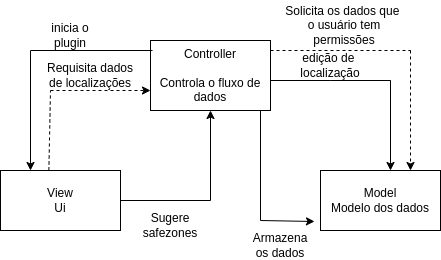

The diagram above was exported from draw.io. Its source (the exported page's mxGraphModel, read from the mxfile embedded in the PNG):
<mxGraphModel dx="996" dy="338" grid="1" gridSize="10" guides="1" tooltips="1" connect="1" arrows="1" fold="1" page="1" pageScale="1" pageWidth="827" pageHeight="1169" math="0" shadow="0">
  <root>
    <mxCell id="0" />
    <mxCell id="1" parent="0" />
    <mxCell id="NSt-qToVlJI7TaX1BAe4-5" value="View&lt;div&gt;Ui&lt;/div&gt;" style="rounded=0;whiteSpace=wrap;html=1;" parent="1" vertex="1">
      <mxGeometry x="130" y="230" width="120" height="60" as="geometry" />
    </mxCell>
    <mxCell id="kEVxCjpDpEpjN1rDyJB1-1" value="Controller&lt;div&gt;&lt;br&gt;&lt;div&gt;Controla o fluxo de dados&lt;/div&gt;&lt;/div&gt;" style="rounded=0;whiteSpace=wrap;html=1;" parent="1" vertex="1">
      <mxGeometry x="280" y="100" width="120" height="70" as="geometry" />
    </mxCell>
    <mxCell id="kEVxCjpDpEpjN1rDyJB1-2" value="Model&lt;div&gt;Modelo dos dados&lt;/div&gt;" style="rounded=0;whiteSpace=wrap;html=1;" parent="1" vertex="1">
      <mxGeometry x="450" y="230" width="120" height="60" as="geometry" />
    </mxCell>
    <mxCell id="kEVxCjpDpEpjN1rDyJB1-5" value="" style="endArrow=classic;html=1;rounded=0;dashed=1;" parent="1" edge="1">
      <mxGeometry width="50" height="50" relative="1" as="geometry">
        <mxPoint x="180" y="150" as="sourcePoint" />
        <mxPoint x="280" y="150" as="targetPoint" />
        <Array as="points">
          <mxPoint x="240" y="150" />
        </Array>
      </mxGeometry>
    </mxCell>
    <mxCell id="kEVxCjpDpEpjN1rDyJB1-11" value="" style="endArrow=none;html=1;rounded=0;" parent="1" edge="1">
      <mxGeometry width="50" height="50" relative="1" as="geometry">
        <mxPoint x="282" y="110" as="sourcePoint" />
        <mxPoint x="160" y="110" as="targetPoint" />
      </mxGeometry>
    </mxCell>
    <mxCell id="kEVxCjpDpEpjN1rDyJB1-12" value="" style="endArrow=classic;html=1;rounded=0;entryX=0.25;entryY=0;entryDx=0;entryDy=0;" parent="1" target="NSt-qToVlJI7TaX1BAe4-5" edge="1">
      <mxGeometry width="50" height="50" relative="1" as="geometry">
        <mxPoint x="160" y="110" as="sourcePoint" />
        <mxPoint x="210" y="60" as="targetPoint" />
      </mxGeometry>
    </mxCell>
    <mxCell id="kEVxCjpDpEpjN1rDyJB1-13" value="inicia o plugin" style="text;html=1;align=center;verticalAlign=middle;whiteSpace=wrap;rounded=0;" parent="1" vertex="1">
      <mxGeometry x="170" y="80" width="60" height="30" as="geometry" />
    </mxCell>
    <mxCell id="kEVxCjpDpEpjN1rDyJB1-15" value="" style="endArrow=none;html=1;rounded=0;" parent="1" edge="1">
      <mxGeometry width="50" height="50" relative="1" as="geometry">
        <mxPoint x="250" y="260" as="sourcePoint" />
        <mxPoint x="340" y="260" as="targetPoint" />
      </mxGeometry>
    </mxCell>
    <mxCell id="kEVxCjpDpEpjN1rDyJB1-16" value="" style="endArrow=classic;html=1;rounded=0;entryX=0.5;entryY=1;entryDx=0;entryDy=0;" parent="1" target="kEVxCjpDpEpjN1rDyJB1-1" edge="1">
      <mxGeometry width="50" height="50" relative="1" as="geometry">
        <mxPoint x="340" y="260" as="sourcePoint" />
        <mxPoint x="390" y="210" as="targetPoint" />
      </mxGeometry>
    </mxCell>
    <mxCell id="kEVxCjpDpEpjN1rDyJB1-17" value="Sugere safezones" style="text;html=1;align=center;verticalAlign=middle;whiteSpace=wrap;rounded=0;" parent="1" vertex="1">
      <mxGeometry x="260" y="270" width="80" height="30" as="geometry" />
    </mxCell>
    <mxCell id="kEVxCjpDpEpjN1rDyJB1-18" value="" style="endArrow=none;html=1;rounded=0;dashed=1;" parent="1" edge="1">
      <mxGeometry width="50" height="50" relative="1" as="geometry">
        <mxPoint x="400" y="110" as="sourcePoint" />
        <mxPoint x="540" y="110" as="targetPoint" />
      </mxGeometry>
    </mxCell>
    <mxCell id="kEVxCjpDpEpjN1rDyJB1-19" value="" style="endArrow=classic;html=1;rounded=0;entryX=0.75;entryY=0;entryDx=0;entryDy=0;dashed=1;" parent="1" target="kEVxCjpDpEpjN1rDyJB1-2" edge="1">
      <mxGeometry width="50" height="50" relative="1" as="geometry">
        <mxPoint x="540" y="110" as="sourcePoint" />
        <mxPoint x="590" y="60" as="targetPoint" />
      </mxGeometry>
    </mxCell>
    <mxCell id="kEVxCjpDpEpjN1rDyJB1-20" value="" style="endArrow=none;html=1;rounded=0;" parent="1" edge="1">
      <mxGeometry width="50" height="50" relative="1" as="geometry">
        <mxPoint x="400" y="140" as="sourcePoint" />
        <mxPoint x="460" y="140" as="targetPoint" />
        <Array as="points">
          <mxPoint x="460" y="140" />
          <mxPoint x="520" y="140" />
        </Array>
      </mxGeometry>
    </mxCell>
    <mxCell id="kEVxCjpDpEpjN1rDyJB1-21" value="" style="endArrow=classic;html=1;rounded=0;entryX=0.25;entryY=0;entryDx=0;entryDy=0;" parent="1" edge="1">
      <mxGeometry width="50" height="50" relative="1" as="geometry">
        <mxPoint x="520" y="140" as="sourcePoint" />
        <mxPoint x="520" y="230" as="targetPoint" />
      </mxGeometry>
    </mxCell>
    <mxCell id="kEVxCjpDpEpjN1rDyJB1-22" value="" style="endArrow=none;html=1;rounded=0;" parent="1" edge="1">
      <mxGeometry width="50" height="50" relative="1" as="geometry">
        <mxPoint x="390" y="280" as="sourcePoint" />
        <mxPoint x="390" y="170" as="targetPoint" />
      </mxGeometry>
    </mxCell>
    <mxCell id="kEVxCjpDpEpjN1rDyJB1-23" value="" style="endArrow=classic;html=1;rounded=0;entryX=-0.05;entryY=0.85;entryDx=0;entryDy=0;entryPerimeter=0;" parent="1" target="kEVxCjpDpEpjN1rDyJB1-2" edge="1">
      <mxGeometry width="50" height="50" relative="1" as="geometry">
        <mxPoint x="390" y="280" as="sourcePoint" />
        <mxPoint x="440" y="230" as="targetPoint" />
      </mxGeometry>
    </mxCell>
    <mxCell id="kEVxCjpDpEpjN1rDyJB1-24" value="Armazena os dados" style="text;html=1;align=center;verticalAlign=middle;whiteSpace=wrap;rounded=0;" parent="1" vertex="1">
      <mxGeometry x="380" y="290" width="60" height="30" as="geometry" />
    </mxCell>
    <mxCell id="kEVxCjpDpEpjN1rDyJB1-25" value="edição de&amp;nbsp;&lt;br&gt;localização" style="text;html=1;align=center;verticalAlign=middle;whiteSpace=wrap;rounded=0;" parent="1" vertex="1">
      <mxGeometry x="400" y="110" width="120" height="30" as="geometry" />
    </mxCell>
    <mxCell id="kEVxCjpDpEpjN1rDyJB1-26" value="Solicita os dados que&amp;nbsp;&lt;br&gt;o usuário tem permissões" style="text;html=1;align=center;verticalAlign=middle;whiteSpace=wrap;rounded=0;dashed=1;" parent="1" vertex="1">
      <mxGeometry x="414" y="60" width="120" height="50" as="geometry" />
    </mxCell>
    <mxCell id="-LVohd0CmMezHjwX-wpK-6" value="" style="endArrow=none;dashed=1;html=1;rounded=0;exitX=0.403;exitY=-0.001;exitDx=0;exitDy=0;exitPerimeter=0;" edge="1" parent="1" source="NSt-qToVlJI7TaX1BAe4-5">
      <mxGeometry width="50" height="50" relative="1" as="geometry">
        <mxPoint x="130" y="200" as="sourcePoint" />
        <mxPoint x="180" y="150" as="targetPoint" />
      </mxGeometry>
    </mxCell>
    <mxCell id="-LVohd0CmMezHjwX-wpK-11" value="Requisita dados&lt;br&gt;de localizações" style="text;html=1;align=center;verticalAlign=middle;whiteSpace=wrap;rounded=0;" vertex="1" parent="1">
      <mxGeometry x="170" y="120" width="100" height="30" as="geometry" />
    </mxCell>
  </root>
</mxGraphModel>